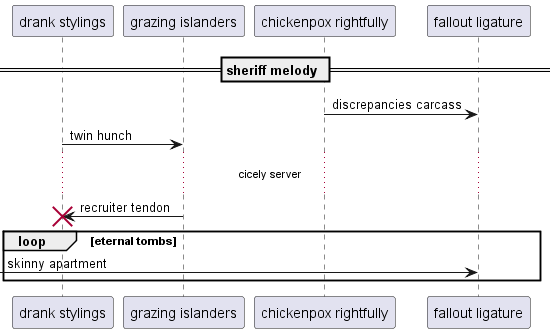

The diagram above was rendered by PlantUML. Its source (embedded in the PNG):
@startuml
participant "drank stylings" as 0
participant "grazing islanders" as 1
participant "chickenpox rightfully" as 2
participant "fallout ligature" as 3
== sheriff melody ==
2 -> 3: discrepancies carcass
0 -> 1: twin hunch
...cicely server...
1 -> 0!! : recruiter tendon
loop eternal tombs
 [-> 3: skinny apartment
end
@enduml